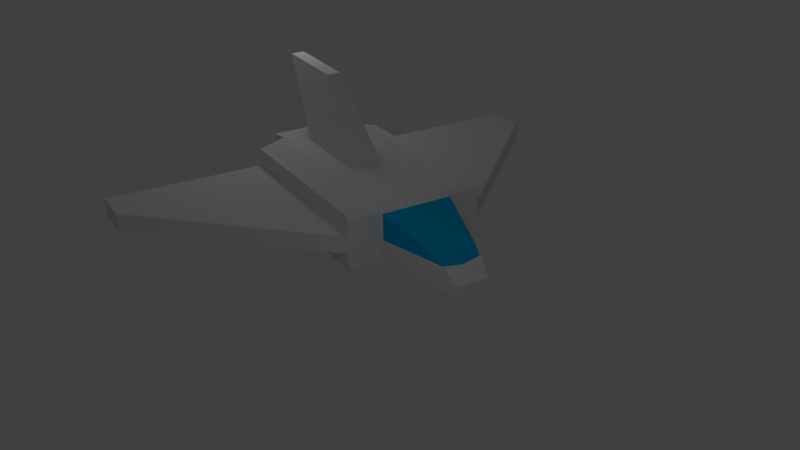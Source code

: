 # Source: nave.blend  (saved by Blender 2.64.0; exported with 4.5.12 LTS)
import bpy
from mathutils import Matrix  # noqa: F401  (used for matrix-valued properties, if any)

bpy.ops.wm.read_factory_settings(use_empty=True)
scene = bpy.context.scene
scene.name = 'Scene'

# ---- collections
col_collection_1 = bpy.data.collections.new('Collection 1'); scene.collection.children.link(col_collection_1)

# ---- materials (node trees are filled in below, after node groups)
mat_material = bpy.data.materials.new('Material')
mat_material.alpha_threshold = 0.0
mat_material.use_transparent_shadow = False
mat_material.roughness = 0.5
mat_material.line_color = (0.0, 0.0, 0.0, 1.0)
mat_material_001 = bpy.data.materials.new('Material.001')
mat_material_001.alpha_threshold = 0.0
mat_material_001.use_transparent_shadow = False
mat_material_001.diffuse_color = (0.0, 0.432, 0.8, 1.0)
mat_material_001.roughness = 0.5
mat_material_001.line_color = (0.0, 0.0, 0.0, 1.0)

# ---- material node trees

# ---- world
world_world = bpy.data.worlds.new('World'); scene.world = world_world
world_world.color = (0.05088, 0.05088, 0.05088)
world_world.use_sun_shadow = False
world_world.sun_shadow_jitter_overblur = 0.0
world_world.cycles.sampling_method = 'MANUAL'
world_world.cycles.sample_map_resolution = 256

# ---- cameras
cam_camera = bpy.data.cameras.new('Camera')
cam_camera.clip_end = 100.0
cam_camera.lens = 35.0
cam_camera.sensor_width = 32.0
cam_camera.sensor_height = 18.0
cam_camera.ortho_scale = 7.314
cam_camera.dof.focus_distance = 0.0
cam_camera.dof.aperture_fstop = 128.0

# ---- lights
light_lamp_001 = bpy.data.lights.new('Lamp.001', 'POINT')
light_lamp_001.transmission_factor = 0.0
light_lamp_001.cutoff_distance = 30.0
light_lamp_001.energy = 100.0
light_lamp_001.shadow_buffer_clip_start = 1.001
light_lamp_001.shadow_soft_size = 1.0
light_lamp_001.shadow_maximum_resolution = 0.006
light_lamp_001.use_absolute_resolution = True
light_lamp_001.cycles.use_multiple_importance_sampling = False
light_lamp = bpy.data.lights.new('Lamp', 'POINT')
light_lamp.transmission_factor = 0.0
light_lamp.cutoff_distance = 30.0
light_lamp.energy = 100.0
light_lamp.shadow_buffer_clip_start = 1.001
light_lamp.shadow_soft_size = 1.0
light_lamp.shadow_maximum_resolution = 0.006
light_lamp.use_absolute_resolution = True
light_lamp.cycles.use_multiple_importance_sampling = False

# ---- meshes
me_cube = bpy.data.meshes.new('Cube')
me_cube.from_pydata([(1.0, 3.622, -0.6856), (1.139, -1.865, -0.8764), (1.0, 3.622, 0.6856), (1.139, -1.865, 0.8764), (0.424, 6.187, -0.5788), (0.424, 6.187, -0.313), (1.879, 3.622, -0.6856), (1.879, -1.865, -0.6856), (1.879, 3.622, 0.6856), (1.879, -1.865, 0.6856), (1.0, 3.421, -0.7692), (1.0, 3.421, 0.7692), (1.879, 3.421, -0.7692), (1.879, 3.421, 0.7692), (1.932, 3.55, -0.2355), (1.932, -1.728, -0.2355), (1.932, 3.55, 0.2355), (1.932, -1.728, 0.2355), (1.932, 3.357, -0.2642), (1.932, 3.357, 0.2642), (6.376, -0.5879, -0.2355), (6.376, -1.771, -0.2355), (6.376, -0.5879, 0.2355), (6.376, -1.771, 0.2355), (6.376, -0.6314, -0.2642), (6.376, -0.6314, 0.2642), (-0.1392, -1.865, -0.8764), (0.9221, -3.055, -0.5787), (0.9221, -3.055, 0.5787), (0.7532, -3.055, -0.3667), (0.7532, -3.055, 0.3667), (0.7532, -2.323, -0.3667), (0.7532, -2.323, 0.3667), (0.5101, -1.359, 0.8467), (0.4898, 0.9978, 0.7989), (0.1941, -3.047, 2.948), (0.1931, -0.691, 2.9), (1.0, 3.622, -0.08334), (0.5244, 5.74, -0.005462), (0.9674, 3.689, 0.659), (0.9674, 3.689, -0.06479), (0.5835, 5.398, 0.2037), (0.5198, 5.682, 0.008518), (-1.0, 3.622, -0.6856), (-1.139, -1.865, -0.8764), (-1.0, 3.622, 0.6856), (-1.139, -1.865, 0.8764), (-0.424, 6.187, -0.5788), (-0.424, 6.187, -0.313), (-1.879, 3.622, -0.6856), (-1.879, -1.865, -0.6856), (-1.879, 3.622, 0.6856), (-1.879, -1.865, 0.6856), (-1.0, 3.421, -0.7692), (-1.0, 3.421, 0.7692), (-1.879, 3.421, -0.7692), (-1.879, 3.421, 0.7692), (-1.932, 3.55, -0.2355), (-1.932, -1.728, -0.2355), (-1.932, 3.55, 0.2355), (-1.932, -1.728, 0.2355), (-1.932, 3.357, -0.2642), (-1.932, 3.357, 0.2642), (-6.376, -0.5879, -0.2355), (-6.376, -1.771, -0.2355), (-6.376, -0.5879, 0.2355), (-6.376, -1.771, 0.2355), (-6.376, -0.6314, -0.2642), (-6.376, -0.6314, 0.2642), (-1.788e-07, 3.622, -0.6856), (0.1392, -1.865, -0.8764), (-2.384e-07, 3.622, 0.6856), (0.0, -1.865, 0.8764), (-2.086e-07, 6.187, -0.5788), (0.0, 6.187, -0.313), (-1.788e-07, 3.421, -0.7692), (0.0, 3.421, 0.7692), (-0.9221, -3.055, -0.5787), (-0.9221, -3.055, 0.5787), (0.0, -3.055, -0.5787), (0.0, -3.055, 0.5787), (-0.7532, -3.055, -0.3667), (-0.7532, -3.055, 0.3667), (0.0, -3.055, -0.3667), (0.0, -3.055, 0.3667), (-0.7532, -2.323, -0.3667), (-0.7532, -2.323, 0.3667), (0.0, -2.323, -0.3667), (0.0, -2.323, 0.3667), (-0.5101, -1.359, 0.8467), (-0.4898, 0.9978, 0.7989), (0.0, -1.359, 0.8467), (0.0, 0.9978, 0.7989), (-0.1941, -3.047, 2.948), (-0.1931, -0.691, 2.9), (0.0, -3.047, 2.948), (0.0, -0.691, 2.9), (-1.0, 3.622, -0.08334), (-1.153e-07, 5.817, -0.0618), (-0.5244, 5.74, -0.005462), (-0.9674, 3.689, 0.659), (0.0, 3.689, 0.659), (-0.9674, 3.689, -0.06479), (0.0, 5.383, 0.2078), (-0.5835, 5.398, 0.2037), (0.0, 5.755, -0.04451), (-0.5198, 5.682, 0.008518)], [], [(0, 37, 2, 8, 6), (71, 2, 39, 101), (6, 8, 16, 14), (7, 9, 3, 1), (11, 3, 9, 13), (12, 7, 1, 10), (13, 9, 17, 19), (2, 11, 13, 8), (6, 12, 10, 0), (19, 17, 23, 25), (14, 16, 22, 20), (12, 6, 14, 18), (19, 16, 8, 13), (18, 15, 7, 12), (15, 17, 9, 7), (24, 25, 23, 21), (20, 22, 25, 24), (25, 22, 16, 19), (24, 21, 15, 18), (21, 23, 17, 15), (18, 14, 20, 24), (37, 38, 42, 40), (5, 4, 73, 74), (0, 69, 73, 4), (0, 10, 75, 69), (2, 71, 76, 11), (80, 28, 3, 72), (1, 3, 28, 27), (26, 1, 27, 79), (27, 28, 30, 29), (79, 27, 29, 83), (84, 30, 28, 80), (31, 32, 88, 87), (29, 30, 32, 31), (83, 29, 31, 87), (88, 32, 30, 84), (72, 3, 33, 91), (34, 33, 3, 11), (92, 34, 11, 76), (36, 96, 95, 35), (91, 33, 35, 95), (36, 35, 33, 34), (96, 36, 34, 92), (75, 10, 26), (10, 1, 26), (4, 5, 38, 37, 0), (5, 74, 98, 38), (40, 39, 2, 37), (38, 98, 105, 42), (40, 41, 39), (41, 103, 101, 39), (40, 42, 41), (42, 105, 103, 41), (43, 49, 51, 45, 97), (71, 101, 100, 45), (49, 57, 59, 51), (50, 44, 46, 52), (54, 56, 52, 46), (55, 53, 44, 50), (56, 62, 60, 52), (45, 51, 56, 54), (49, 43, 53, 55), (62, 68, 66, 60), (57, 63, 65, 59), (55, 61, 57, 49), (62, 56, 51, 59), (61, 55, 50, 58), (58, 50, 52, 60), (67, 64, 66, 68), (63, 67, 68, 65), (68, 62, 59, 65), (67, 61, 58, 64), (64, 58, 60, 66), (61, 67, 63, 57), (97, 102, 106, 99), (48, 74, 73, 47), (43, 47, 73, 69), (43, 69, 75, 53), (45, 54, 76, 71), (80, 72, 46, 78), (44, 77, 78, 46), (70, 79, 77, 44), (77, 81, 82, 78), (79, 83, 81, 77), (84, 80, 78, 82), (85, 87, 88, 86), (81, 85, 86, 82), (83, 87, 85, 81), (88, 84, 82, 86), (72, 91, 89, 46), (90, 54, 46, 89), (92, 76, 54, 90), (94, 93, 95, 96), (91, 95, 93, 89), (94, 90, 89, 93), (96, 92, 90, 94), (75, 70, 53), (53, 70, 44), (47, 43, 97, 99, 48), (48, 99, 98, 74), (102, 97, 45, 100), (99, 106, 105, 98), (102, 100, 104), (104, 100, 101, 103), (102, 104, 106), (106, 104, 103, 105)])
me_cube.polygons.foreach_set('material_index', [0, 0, 0, 0, 0, 0, 0, 0, 0, 0, 0, 0, 0, 0, 0, 0, 0, 0, 0, 0, 0, 0, 0, 0, 0, 0, 0, 0, 0, 0, 0, 0, 0, 0, 0, 0, 0, 0, 0, 0, 0, 0, 0, 0, 0, 0, 0, 0, 0, 1, 1, 1, 1, 0, 0, 0, 0, 0, 0, 0, 0, 0, 0, 0, 0, 0, 0, 0, 0, 0, 0, 0, 0, 0, 0, 0, 0, 0, 0, 0, 0, 0, 0, 0, 0, 0, 0, 0, 0, 0, 0, 0, 0, 0, 0, 0, 0, 0, 0, 0, 0, 0, 1, 1, 1, 1])
_uv = me_cube.uv_layers.new(name='UVMap')
_uv.uv.foreach_set('vector', [0.289, 0.7273, 0.2888, 0.6852, 0.2887, 0.6314, 0.3501, 0.6312, 0.3504, 0.7271, 0.8289, 0.5826, 0.8987, 0.5824, 0.8965, 0.5873, 0.8289, 0.5874, 0.5681, 0.4985, 0.6639, 0.4988, 0.6324, 0.5039, 0.5995, 0.5038, 0.1334, 0.6094, 0.1331, 0.5136, 0.1848, 0.5001, 0.1851, 0.6226, 0.8986, 0.5678, 0.9081, 0.1998, 0.96, 0.2012, 0.9601, 0.5676, 0.6796, 0.5702, 0.6784, 0.202, 0.7304, 0.2011, 0.7409, 0.5702, 0.6697, 0.5129, 0.663, 0.882, 0.6315, 0.8725, 0.6343, 0.5175, 0.8987, 0.5824, 0.8986, 0.5678, 0.9601, 0.5676, 0.9602, 0.5823, 0.6794, 0.5847, 0.6796, 0.5702, 0.7409, 0.5702, 0.7408, 0.5846, 0.3592, 0.4762, 0.3591, 0.1232, 0.6697, 0.1195, 0.6697, 0.1984, 0.07372, 0.8107, 0.04079, 0.8108, 0.03984, 0.5002, 0.07276, 0.5001, 0.5622, 0.5126, 0.5681, 0.4985, 0.5995, 0.5038, 0.5974, 0.5173, 0.6343, 0.5175, 0.6324, 0.5039, 0.6639, 0.4988, 0.6697, 0.5129, 0.5974, 0.5173, 0.5986, 0.8724, 0.5671, 0.8817, 0.5622, 0.5126, 0.5986, 0.8724, 0.6315, 0.8725, 0.663, 0.882, 0.5671, 0.8817, 0.08239, 0.6936, 0.1193, 0.6937, 0.1171, 0.7733, 0.0842, 0.7732, 0.0844, 0.6906, 0.1173, 0.6907, 0.1193, 0.6937, 0.08239, 0.6936, 0.6697, 0.1984, 0.6697, 0.2017, 0.3592, 0.4899, 0.3592, 0.4762, 0.0399, 0.1988, 0.03987, 0.1195, 0.3504, 0.1233, 0.3503, 0.4777, 0.4171, 0.8093, 0.3841, 0.8092, 0.3851, 0.4985, 0.418, 0.4986, 0.3503, 0.4777, 0.3502, 0.4914, 0.03984, 0.202, 0.0399, 0.1988, 0.8997, 0.5885, 0.8664, 0.7351, 0.866, 0.7309, 0.8974, 0.593, 0.1775, 0.6313, 0.1961, 0.6313, 0.196, 0.661, 0.1774, 0.6609, 0.7408, 0.5846, 0.8107, 0.5846, 0.8109, 0.764, 0.7813, 0.764, 0.7408, 0.5846, 0.7409, 0.5702, 0.8108, 0.5701, 0.8107, 0.5846, 0.8987, 0.5824, 0.8289, 0.5826, 0.8287, 0.5679, 0.8986, 0.5678, 0.8288, 0.1196, 0.8932, 0.1195, 0.9081, 0.1998, 0.8284, 0.2, 0.3504, 0.5001, 0.35, 0.6226, 0.2676, 0.6018, 0.2679, 0.5209, 0.8198, 0.201, 0.7304, 0.2011, 0.7448, 0.1195, 0.8092, 0.1195, 0.2859, 0.8171, 0.2857, 0.7362, 0.2975, 0.7509, 0.2977, 0.8022, 0.3504, 0.8169, 0.2859, 0.8171, 0.2977, 0.8022, 0.3503, 0.802, 0.3502, 0.7508, 0.2975, 0.7509, 0.2857, 0.7362, 0.3501, 0.736, 0.7298, 0.8253, 0.6785, 0.8255, 0.6784, 0.7728, 0.7296, 0.7726, 0.5535, 0.8006, 0.5534, 0.8518, 0.5022, 0.8517, 0.5023, 0.8004, 0.4268, 0.8531, 0.4267, 0.8004, 0.4775, 0.8004, 0.4777, 0.853, 0.1176, 0.8396, 0.1177, 0.7869, 0.1688, 0.787, 0.1686, 0.8396, 0.8284, 0.2, 0.9081, 0.1998, 0.8642, 0.2353, 0.8285, 0.2354, 0.8629, 0.3993, 0.8642, 0.2353, 0.9081, 0.1998, 0.8986, 0.5678, 0.8286, 0.3994, 0.8629, 0.3993, 0.8986, 0.5678, 0.8287, 0.5679, 0.3755, 0.6626, 0.362, 0.6626, 0.3619, 0.4986, 0.3754, 0.4985, 0.1688, 0.7782, 0.1331, 0.7783, 0.1545, 0.6313, 0.1681, 0.6313, 0.5535, 0.6866, 0.4269, 0.7917, 0.4267, 0.6037, 0.5534, 0.4985, 0.239, 0.8013, 0.2255, 0.8012, 0.2052, 0.6543, 0.2395, 0.6544, 0.8108, 0.5701, 0.7409, 0.5702, 0.8198, 0.201, 0.7409, 0.5702, 0.7304, 0.2011, 0.8198, 0.201, 0.1237, 0.6812, 0.1052, 0.6819, 0.08252, 0.6513, 0.08239, 0.5017, 0.1244, 0.5001, 0.8597, 0.7686, 0.8301, 0.7686, 0.8298, 0.7409, 0.8664, 0.7351, 0.2066, 0.6407, 0.2571, 0.6408, 0.259, 0.6456, 0.2052, 0.6454, 0.8664, 0.7351, 0.8298, 0.7409, 0.8298, 0.7365, 0.866, 0.7309, 0.2066, 0.6407, 0.226, 0.5201, 0.2571, 0.6408, 0.8703, 0.7097, 0.8295, 0.7087, 0.8289, 0.5874, 0.8965, 0.5873, 0.2066, 0.6407, 0.2125, 0.5001, 0.226, 0.5201, 0.866, 0.7309, 0.8298, 0.7365, 0.8295, 0.7087, 0.8703, 0.7097, 0.289, 0.7273, 0.3504, 0.7271, 0.3501, 0.6312, 0.2887, 0.6314, 0.2888, 0.6852, 0.8289, 0.5826, 0.8289, 0.5874, 0.8965, 0.5873, 0.8987, 0.5824, 0.5681, 0.4985, 0.5995, 0.5038, 0.6324, 0.5039, 0.6639, 0.4988, 0.1334, 0.6094, 0.1851, 0.6226, 0.1848, 0.5001, 0.1331, 0.5136, 0.8986, 0.5678, 0.9601, 0.5676, 0.96, 0.2012, 0.9081, 0.1998, 0.6796, 0.5702, 0.7409, 0.5702, 0.7304, 0.2011, 0.6784, 0.202, 0.6697, 0.5129, 0.6343, 0.5175, 0.6315, 0.8725, 0.663, 0.882, 0.8987, 0.5824, 0.9602, 0.5823, 0.9601, 0.5676, 0.8986, 0.5678, 0.6794, 0.5847, 0.7408, 0.5846, 0.7409, 0.5702, 0.6796, 0.5702, 0.3592, 0.4762, 0.6697, 0.1984, 0.6697, 0.1195, 0.3591, 0.1232, 0.07372, 0.8107, 0.07276, 0.5001, 0.03984, 0.5002, 0.04079, 0.8108, 0.5622, 0.5126, 0.5974, 0.5173, 0.5995, 0.5038, 0.5681, 0.4985, 0.6343, 0.5175, 0.6697, 0.5129, 0.6639, 0.4988, 0.6324, 0.5039, 0.5974, 0.5173, 0.5622, 0.5126, 0.5671, 0.8817, 0.5986, 0.8724, 0.5986, 0.8724, 0.5671, 0.8817, 0.663, 0.882, 0.6315, 0.8725, 0.08239, 0.6936, 0.0842, 0.7732, 0.1171, 0.7733, 0.1193, 0.6937, 0.0844, 0.6906, 0.08239, 0.6936, 0.1193, 0.6937, 0.1173, 0.6907, 0.6697, 0.1984, 0.3592, 0.4762, 0.3592, 0.4899, 0.6697, 0.2017, 0.0399, 0.1988, 0.3503, 0.4777, 0.3504, 0.1233, 0.03987, 0.1195, 0.4171, 0.8093, 0.418, 0.4986, 0.3851, 0.4985, 0.3841, 0.8092, 0.3503, 0.4777, 0.0399, 0.1988, 0.03984, 0.202, 0.3502, 0.4914, 0.8997, 0.5885, 0.8974, 0.593, 0.866, 0.7309, 0.8664, 0.7351, 0.1775, 0.6313, 0.1774, 0.6609, 0.196, 0.661, 0.1961, 0.6313, 0.7408, 0.5846, 0.7813, 0.764, 0.8109, 0.764, 0.8107, 0.5846, 0.7408, 0.5846, 0.8107, 0.5846, 0.8108, 0.5701, 0.7409, 0.5702, 0.8987, 0.5824, 0.8986, 0.5678, 0.8287, 0.5679, 0.8289, 0.5826, 0.8288, 0.1196, 0.8284, 0.2, 0.9081, 0.1998, 0.8932, 0.1195, 0.3504, 0.5001, 0.2679, 0.5209, 0.2676, 0.6018, 0.35, 0.6226, 0.8198, 0.201, 0.8092, 0.1195, 0.7448, 0.1195, 0.7304, 0.2011, 0.2859, 0.8171, 0.2977, 0.8022, 0.2975, 0.7509, 0.2857, 0.7362, 0.3504, 0.8169, 0.3503, 0.802, 0.2977, 0.8022, 0.2859, 0.8171, 0.3502, 0.7508, 0.3501, 0.736, 0.2857, 0.7362, 0.2975, 0.7509, 0.7298, 0.8253, 0.7296, 0.7726, 0.6784, 0.7728, 0.6785, 0.8255, 0.5535, 0.8006, 0.5023, 0.8004, 0.5022, 0.8517, 0.5534, 0.8518, 0.4268, 0.8531, 0.4777, 0.853, 0.4775, 0.8004, 0.4267, 0.8004, 0.1176, 0.8396, 0.1686, 0.8396, 0.1688, 0.787, 0.1177, 0.7869, 0.8284, 0.2, 0.8285, 0.2354, 0.8642, 0.2353, 0.9081, 0.1998, 0.8629, 0.3993, 0.8986, 0.5678, 0.9081, 0.1998, 0.8642, 0.2353, 0.8286, 0.3994, 0.8287, 0.5679, 0.8986, 0.5678, 0.8629, 0.3993, 0.3755, 0.6626, 0.3754, 0.4985, 0.3619, 0.4986, 0.362, 0.6626, 0.1688, 0.7782, 0.1681, 0.6313, 0.1545, 0.6313, 0.1331, 0.7783, 0.5535, 0.6866, 0.5534, 0.4985, 0.4267, 0.6037, 0.4269, 0.7917, 0.239, 0.8013, 0.2395, 0.6544, 0.2052, 0.6543, 0.2255, 0.8012, 0.8108, 0.5701, 0.8198, 0.201, 0.7409, 0.5702, 0.7409, 0.5702, 0.8198, 0.201, 0.7304, 0.2011, 0.1237, 0.6812, 0.1244, 0.5001, 0.08239, 0.5017, 0.08252, 0.6513, 0.1052, 0.6819, 0.8597, 0.7686, 0.8664, 0.7351, 0.8298, 0.7409, 0.8301, 0.7686, 0.2066, 0.6407, 0.2052, 0.6454, 0.259, 0.6456, 0.2571, 0.6408, 0.8664, 0.7351, 0.866, 0.7309, 0.8298, 0.7365, 0.8298, 0.7409, 0.2066, 0.6407, 0.2571, 0.6408, 0.226, 0.5201, 0.8703, 0.7097, 0.8965, 0.5873, 0.8289, 0.5874, 0.8295, 0.7087, 0.2066, 0.6407, 0.226, 0.5201, 0.2125, 0.5001, 0.866, 0.7309, 0.8703, 0.7097, 0.8295, 0.7087, 0.8298, 0.7365])
me_cube.materials.append(mat_material)
me_cube.materials.append(mat_material_001)
me_cube.use_remesh_preserve_volume = False
me_cube.use_remesh_preserve_attributes = False
me_cube.use_mirror_vertex_groups = False
me_cube.update()

# ---- objects
ob_lamp_001 = bpy.data.objects.new('Lamp.001', light_lamp_001)
ob_cube = bpy.data.objects.new('Cube', me_cube)
ob_lamp = bpy.data.objects.new('Lamp', light_lamp)
ob_camera = bpy.data.objects.new('Camera', cam_camera)

# ---- transforms, parenting, visibility, modifiers, constraints
ob_lamp_001.location = (0.1661, -3.904, 5.904)
ob_lamp_001.rotation_euler = (0.6503, 0.05522, 1.866)
ob_lamp_001.lock_rotations_4d = False
ob_lamp_001.empty_display_type = 'ARROWS'
ob_lamp_001.color = (0.0, 0.0, 0.0, 0.0)
ob_lamp_001.lineart.crease_threshold = 0.0
ob_cube.location = (0.0, 0.0, 0.0)
ob_cube.lock_rotations_4d = False
ob_cube.empty_display_type = 'ARROWS'
ob_cube.lineart.crease_threshold = 0.0
ob_lamp.location = (4.076, 9.794, 5.904)
ob_lamp.rotation_euler = (0.6503, 0.05522, 1.866)
ob_lamp.lock_rotations_4d = False
ob_lamp.empty_display_type = 'ARROWS'
ob_lamp.color = (0.0, 0.0, 0.0, 0.0)
ob_lamp.lineart.crease_threshold = 0.0
ob_camera.location = (10.2, 20.45, 9.871)
ob_camera.rotation_euler = (1.109, 0.01082, 2.611)
ob_camera.lock_rotations_4d = False
ob_camera.empty_display_type = 'ARROWS'
ob_camera.color = (0.0, 0.0, 0.0, 0.0)
ob_camera.display_type = 'WIRE'
ob_camera.lineart.crease_threshold = 0.0

# ---- collection membership
col_collection_1.objects.link(ob_lamp_001)
col_collection_1.objects.link(ob_cube)
col_collection_1.objects.link(ob_lamp)
col_collection_1.objects.link(ob_camera)

# ---- scene / render settings (as saved in the file)
scene.camera = ob_camera
scene.frame_start = 1; scene.frame_end = 250; scene.frame_set(1)
scene.render.engine = 'BLENDER_EEVEE_NEXT'
scene.render.image_settings.color_mode = 'RGB'
scene.render.image_settings.compression = 90
scene.render.resolution_percentage = 50
scene.render.dither_intensity = 0.0
scene.render.bake_margin = 2
scene.render.bake_bias = 0.0
scene.cycles.use_denoising = False
scene.cycles.samples = 10
scene.cycles.sampling_pattern = 'TABULATED_SOBOL'
scene.cycles.light_sampling_threshold = 0.0
scene.cycles.use_adaptive_sampling = False
scene.cycles.use_light_tree = False
scene.cycles.blur_glossy = 0.0
scene.cycles.volume_bounces = 1
scene.cycles.pixel_filter_type = 'GAUSSIAN'
scene.cycles.sample_clamp_indirect = 0.0
scene.view_settings.view_transform = 'Standard'
bpy.context.view_layer.update()
